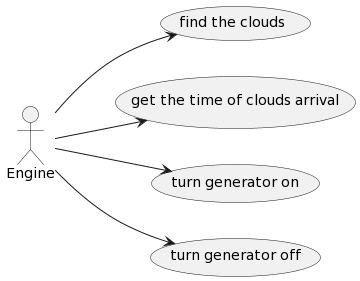

The diagram above was rendered by PlantUML. Its source (embedded in the PNG):
@startuml
left to right direction

:Engine: as eng

eng --> (find the clouds)
eng --> (get the time of clouds arrival)
eng --> (turn generator on)
eng --> (turn generator off)
@enduml